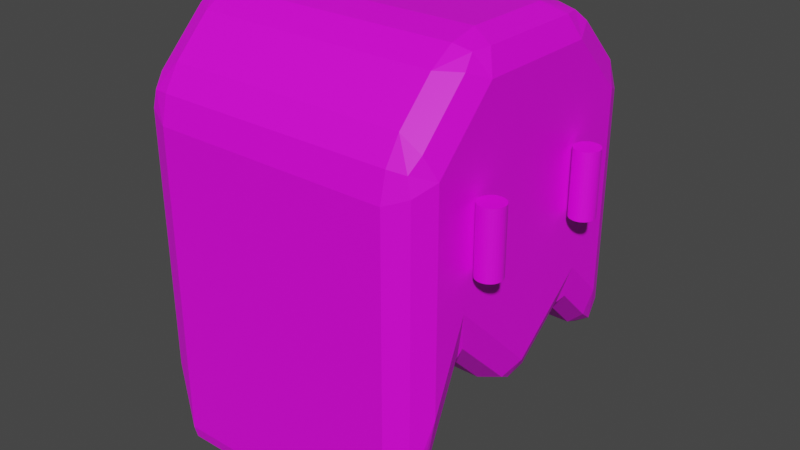 # Source: PurplePlanetAncientHead.blend  (saved by Blender 2.83.18; exported with 4.5.12 LTS)
import bpy
from mathutils import Matrix  # noqa: F401  (used for matrix-valued properties, if any)

bpy.ops.wm.read_factory_settings(use_empty=True)
scene = bpy.context.scene
scene.name = 'Scene'

# ---- collections
col_collection = bpy.data.collections.new('Collection'); scene.collection.children.link(col_collection)

# ---- images (referenced by path relative to the original .blend; pixels are not part of the script)
import os
ASSET_DIR = os.environ.get("B2B_ASSET_DIR", "")  # directory of the original .blend (textures are referenced by path, not embedded)
HERE = os.path.dirname(os.path.abspath(__file__))  # packed textures are extracted next to this script under _unpacked/

def load_image(name, relpath, width, height, colorspace="sRGB"):
    """Load a texture the original file referenced (path relative to the .blend, or extracted next to this script)."""
    p = next((c for c in (os.path.join(HERE, relpath), os.path.join(ASSET_DIR, relpath)) if relpath and os.path.exists(c)), "")
    if p:
        img = bpy.data.images.load(p, check_existing=True)
        img.name = name
    else:  # same state as the original file: an image datablock whose file is absent (Cycles renders it pink)
        img = bpy.data.images.new(name, width, height)
        img.source = "FILE"
        img.filepath = "//" + (relpath or name)
    img.colorspace_settings.name = colorspace
    return img
img_stone_wall_013_albedo_jpg = load_image('Stone_Wall_013_Albedo.jpg', 'Stone_Wall_013_Albedo.jpg', 1024, 1024, 'sRGB')

# ---- materials (node trees are filled in below, after node groups)
mat_material_003 = bpy.data.materials.new('Material.003')
mat_material_003.use_transparent_shadow = False
mat_material_001 = bpy.data.materials.new('Material.001')
mat_material_001.use_transparent_shadow = False
mat_material_002 = bpy.data.materials.new('Material.002')
mat_material_002.use_transparent_shadow = False

# ---- material node trees
mat_material_003.use_nodes = True; mat_material_003.node_tree.nodes.clear()
_N = mat_material_003.node_tree.nodes; _L = mat_material_003.node_tree.links
n0 = _N.new('ShaderNodeBsdfPrincipled'); n0.name = 'Principled BSDF'; n0.location = (10, 300)
n0.distribution = 'GGX'
n0.subsurface_method = 'BURLEY'
n0.inputs[3].default_value = 1.45
n0.inputs[27].default_value = (0.0, 0.0, 0.0, 1.0)
n0.inputs[28].default_value = 1.0
n1 = _N.new('ShaderNodeOutputMaterial'); n1.name = 'Material Output'; n1.location = (300, 300)
n2 = _N.new('ShaderNodeTexImage'); n2.name = 'Image Texture'; n2.location = (-391, 285)
n2.image = img_stone_wall_013_albedo_jpg
_L.new(n0.outputs[0], n1.inputs[0])
_L.new(n2.outputs[0], n0.inputs[0])
n1.is_active_output = True
mat_material_001.use_nodes = True; mat_material_001.node_tree.nodes.clear()
_N = mat_material_001.node_tree.nodes; _L = mat_material_001.node_tree.links
n0 = _N.new('ShaderNodeBsdfPrincipled'); n0.name = 'Principled BSDF'; n0.location = (-160, 340)
n0.distribution = 'GGX'
n0.subsurface_method = 'BURLEY'
n0.inputs[3].default_value = 1.45
n0.inputs[27].default_value = (0.0, 0.0, 0.0, 1.0)
n0.inputs[28].default_value = 1.0
n1 = _N.new('ShaderNodeOutputMaterial'); n1.name = 'Material Output'; n1.location = (140, 340)
n2 = _N.new('ShaderNodeTexImage'); n2.name = 'Image Texture'; n2.location = (-440, 300)
n2.image = img_stone_wall_013_albedo_jpg
_L.new(n0.outputs[0], n1.inputs[0])
_L.new(n2.outputs[0], n0.inputs[0])
n1.is_active_output = True
mat_material_002.use_nodes = True; mat_material_002.node_tree.nodes.clear()
_N = mat_material_002.node_tree.nodes; _L = mat_material_002.node_tree.links
n0 = _N.new('ShaderNodeBsdfPrincipled'); n0.name = 'Principled BSDF.001'; n0.location = (-480, 320)
n0.distribution = 'GGX'
n0.subsurface_method = 'BURLEY'
n0.inputs[3].default_value = 1.45
n0.inputs[27].default_value = (0.0, 0.0, 0.0, 1.0)
n0.inputs[28].default_value = 1.0
n1 = _N.new('ShaderNodeOutputMaterial'); n1.name = 'Material Output.001'; n1.location = (-180, 320)
n2 = _N.new('ShaderNodeTexImage'); n2.name = 'Image Texture'; n2.location = (-780, 280)
n2.image = img_stone_wall_013_albedo_jpg
_L.new(n0.outputs[0], n1.inputs[0])
_L.new(n2.outputs[0], n0.inputs[0])
n1.is_active_output = True

# ---- world
world_world = bpy.data.worlds.new('World'); scene.world = world_world
world_world.use_nodes = True; world_world.node_tree.nodes.clear()
_N = world_world.node_tree.nodes; _L = world_world.node_tree.links
n0 = _N.new('ShaderNodeOutputWorld'); n0.name = 'World Output'; n0.location = (300, 300)
n1 = _N.new('ShaderNodeBackground'); n1.name = 'Background'; n1.location = (10, 300)
n1.inputs[0].default_value = (0.05088, 0.05088, 0.05088, 1.0)
_L.new(n1.outputs[0], n0.inputs[0])
n0.is_active_output = True
world_world.color = (0.05088, 0.05088, 0.05088)
world_world.use_sun_shadow = False
world_world.sun_shadow_jitter_overblur = 0.0

# ---- meshes
me_cube_001 = bpy.data.meshes.new('Cube.001')
me_cube_001.from_pydata([(-1.0, -1.0, -2.0), (-1.0, 1.0, -1.4), (1.0, 0.0, -1.3), (1.0, -1.0, -2.0), (1.0, 1.0, -1.4), (-1.0, 0.0, -1.3), (-1.0, -1.0, 0.4774), (-1.0, -0.4774, 1.0), (1.0, -0.4774, 1.0), (1.0, -1.0, 0.4774), (-1.0, 0.5035, 1.0), (-1.0, 1.0, 0.5035), (1.0, 1.0, 0.5035), (1.0, 0.5035, 1.0), (-1.0, -0.5, -0.8), (1.0, -0.5, -0.8), (1.0, 0.5, -0.9), (-1.0, 0.5, -0.9)], [], [(4, 12, 13, 8, 9, 3, 15, 2, 16), (13, 10, 7, 8), (1, 11, 12, 4), (14, 15, 3, 0), (17, 16, 2, 5), (8, 7, 6, 9), (3, 9, 6, 0), (10, 13, 12, 11), (0, 6, 7, 10, 11, 1, 17, 5, 14), (5, 2, 15, 14), (1, 4, 16, 17)])
_uv = me_cube_001.uv_layers.new(name='UVMap')
_uv.uv.foreach_set('vector', [0.375, 0.5, 0.5629, 0.5, 0.625, 0.5621, 0.625, 0.6847, 0.5597, 0.75, 0.375, 0.75, 0.375, 0.6875, 0.375, 0.625, 0.375, 0.5625, 0.625, 0.5621, 0.875, 0.5621, 0.875, 0.6847, 0.625, 0.6847, 0.375, 0.25, 0.5629, 0.25, 0.5629, 0.5, 0.375, 0.5, 0.125, 0.6875, 0.375, 0.6875, 0.375, 0.75, 0.125, 0.75, 0.125, 0.5625, 0.375, 0.5625, 0.375, 0.625, 0.125, 0.625, 0.625, 0.6847, 0.875, 0.6847, 0.875, 0.75, 0.625, 0.75, 0.375, 0.75, 0.5597, 0.75, 0.5597, 1.0, 0.375, 1.0, 0.875, 0.5621, 0.625, 0.5621, 0.625, 0.5, 0.875, 0.5, 0.375, 0.0, 0.5597, 0.0, 0.625, 0.06532, 0.625, 0.1879, 0.5629, 0.25, 0.375, 0.25, 0.375, 0.1875, 0.375, 0.125, 0.375, 0.0625, 0.125, 0.625, 0.375, 0.625, 0.375, 0.6875, 0.125, 0.6875, 0.125, 0.5, 0.375, 0.5, 0.375, 0.5625, 0.125, 0.5625])
me_cube_001.materials.append(mat_material_003)
me_cube_001.use_remesh_fix_poles = True
me_cube_001.use_remesh_preserve_attributes = False
me_cube_001.use_mirror_vertex_groups = False
me_cube_001.update()
me_cylinder = bpy.data.meshes.new('Cylinder')
me_cylinder.from_pydata([(0.0, 1.0, -1.0), (0.0, 1.0, 1.0), (0.1951, 0.9808, -1.0), (0.1951, 0.9808, 1.0), (0.3827, 0.9239, -1.0), (0.3827, 0.9239, 1.0), (0.5556, 0.8315, -1.0), (0.5556, 0.8315, 1.0), (0.7071, 0.7071, -1.0), (0.7071, 0.7071, 1.0), (0.8315, 0.5556, -1.0), (0.8315, 0.5556, 1.0), (0.9239, 0.3827, -1.0), (0.9239, 0.3827, 1.0), (0.9808, 0.1951, -1.0), (0.9808, 0.1951, 1.0), (1.0, 7.55e-08, -1.0), (1.0, 7.55e-08, 1.0), (0.9808, -0.1951, -1.0), (0.9808, -0.1951, 1.0), (0.9239, -0.3827, -1.0), (0.9239, -0.3827, 1.0), (0.8315, -0.5556, -1.0), (0.8315, -0.5556, 1.0), (0.7071, -0.7071, -1.0), (0.7071, -0.7071, 1.0), (0.5556, -0.8315, -1.0), (0.5556, -0.8315, 1.0), (0.3827, -0.9239, -1.0), (0.3827, -0.9239, 1.0), (0.1951, -0.9808, -1.0), (0.1951, -0.9808, 1.0), (-3.258e-07, -1.0, -1.0), (-3.258e-07, -1.0, 1.0), (-0.1951, -0.9808, -1.0), (-0.1951, -0.9808, 1.0), (-0.3827, -0.9239, -1.0), (-0.3827, -0.9239, 1.0), (-0.5556, -0.8315, -1.0), (-0.5556, -0.8315, 1.0), (-0.7071, -0.7071, -1.0), (-0.7071, -0.7071, 1.0), (-0.8315, -0.5556, -1.0), (-0.8315, -0.5556, 1.0), (-0.9239, -0.3827, -1.0), (-0.9239, -0.3827, 1.0), (-0.9808, -0.1951, -1.0), (-0.9808, -0.1951, 1.0), (-1.0, 9.656e-07, -1.0), (-1.0, 9.656e-07, 1.0), (-0.9808, 0.1951, -1.0), (-0.9808, 0.1951, 1.0), (-0.9239, 0.3827, -1.0), (-0.9239, 0.3827, 1.0), (-0.8315, 0.5556, -1.0), (-0.8315, 0.5556, 1.0), (-0.7071, 0.7071, -1.0), (-0.7071, 0.7071, 1.0), (-0.5556, 0.8315, -1.0), (-0.5556, 0.8315, 1.0), (-0.3827, 0.9239, -1.0), (-0.3827, 0.9239, 1.0), (-0.1951, 0.9808, -1.0), (-0.1951, 0.9808, 1.0)], [], [(0, 1, 3, 2), (2, 3, 5, 4), (4, 5, 7, 6), (6, 7, 9, 8), (8, 9, 11, 10), (10, 11, 13, 12), (12, 13, 15, 14), (14, 15, 17, 16), (16, 17, 19, 18), (18, 19, 21, 20), (20, 21, 23, 22), (22, 23, 25, 24), (24, 25, 27, 26), (26, 27, 29, 28), (28, 29, 31, 30), (30, 31, 33, 32), (32, 33, 35, 34), (34, 35, 37, 36), (36, 37, 39, 38), (38, 39, 41, 40), (40, 41, 43, 42), (42, 43, 45, 44), (44, 45, 47, 46), (46, 47, 49, 48), (48, 49, 51, 50), (50, 51, 53, 52), (52, 53, 55, 54), (54, 55, 57, 56), (56, 57, 59, 58), (58, 59, 61, 60), (3, 1, 63, 61, 59, 57, 55, 53, 51, 49, 47, 45, 43, 41, 39, 37, 35, 33, 31, 29, 27, 25, 23, 21, 19, 17, 15, 13, 11, 9, 7, 5), (60, 61, 63, 62), (62, 63, 1, 0), (0, 2, 4, 6, 8, 10, 12, 14, 16, 18, 20, 22, 24, 26, 28, 30, 32, 34, 36, 38, 40, 42, 44, 46, 48, 50, 52, 54, 56, 58, 60, 62)])
_uv = me_cylinder.uv_layers.new(name='UVMap')
_uv.uv.foreach_set('vector', [1.0, 0.5, 1.0, 1.0, 0.9688, 1.0, 0.9688, 0.5, 0.9688, 0.5, 0.9688, 1.0, 0.9375, 1.0, 0.9375, 0.5, 0.9375, 0.5, 0.9375, 1.0, 0.9062, 1.0, 0.9062, 0.5, 0.9062, 0.5, 0.9062, 1.0, 0.875, 1.0, 0.875, 0.5, 0.875, 0.5, 0.875, 1.0, 0.8438, 1.0, 0.8438, 0.5, 0.8438, 0.5, 0.8438, 1.0, 0.8125, 1.0, 0.8125, 0.5, 0.8125, 0.5, 0.8125, 1.0, 0.7812, 1.0, 0.7812, 0.5, 0.7812, 0.5, 0.7812, 1.0, 0.75, 1.0, 0.75, 0.5, 0.75, 0.5, 0.75, 1.0, 0.7188, 1.0, 0.7188, 0.5, 0.7188, 0.5, 0.7188, 1.0, 0.6875, 1.0, 0.6875, 0.5, 0.6875, 0.5, 0.6875, 1.0, 0.6562, 1.0, 0.6562, 0.5, 0.6562, 0.5, 0.6562, 1.0, 0.625, 1.0, 0.625, 0.5, 0.625, 0.5, 0.625, 1.0, 0.5938, 1.0, 0.5938, 0.5, 0.5938, 0.5, 0.5938, 1.0, 0.5625, 1.0, 0.5625, 0.5, 0.5625, 0.5, 0.5625, 1.0, 0.5312, 1.0, 0.5312, 0.5, 0.5312, 0.5, 0.5312, 1.0, 0.5, 1.0, 0.5, 0.5, 0.5, 0.5, 0.5, 1.0, 0.4688, 1.0, 0.4688, 0.5, 0.4688, 0.5, 0.4688, 1.0, 0.4375, 1.0, 0.4375, 0.5, 0.4375, 0.5, 0.4375, 1.0, 0.4062, 1.0, 0.4062, 0.5, 0.4062, 0.5, 0.4062, 1.0, 0.375, 1.0, 0.375, 0.5, 0.375, 0.5, 0.375, 1.0, 0.3438, 1.0, 0.3438, 0.5, 0.3438, 0.5, 0.3438, 1.0, 0.3125, 1.0, 0.3125, 0.5, 0.3125, 0.5, 0.3125, 1.0, 0.2812, 1.0, 0.2812, 0.5, 0.2812, 0.5, 0.2812, 1.0, 0.25, 1.0, 0.25, 0.5, 0.25, 0.5, 0.25, 1.0, 0.2188, 1.0, 0.2188, 0.5, 0.2188, 0.5, 0.2188, 1.0, 0.1875, 1.0, 0.1875, 0.5, 0.1875, 0.5, 0.1875, 1.0, 0.1562, 1.0, 0.1562, 0.5, 0.1562, 0.5, 0.1562, 1.0, 0.125, 1.0, 0.125, 0.5, 0.125, 0.5, 0.125, 1.0, 0.09375, 1.0, 0.09375, 0.5, 0.09375, 0.5, 0.09375, 1.0, 0.0625, 1.0, 0.0625, 0.5, 0.2968, 0.4854, 0.25, 0.49, 0.2032, 0.4854, 0.1582, 0.4717, 0.1167, 0.4496, 0.08029, 0.4197, 0.05045, 0.3833, 0.02827, 0.3418, 0.01461, 0.2968, 0.01, 0.25, 0.01461, 0.2032, 0.02827, 0.1582, 0.05045, 0.1167, 0.08029, 0.08029, 0.1167, 0.05045, 0.1582, 0.02827, 0.2032, 0.01461, 0.25, 0.01, 0.2968, 0.01461, 0.3418, 0.02827, 0.3833, 0.05045, 0.4197, 0.08029, 0.4496, 0.1167, 0.4717, 0.1582, 0.4854, 0.2032, 0.49, 0.25, 0.4854, 0.2968, 0.4717, 0.3418, 0.4496, 0.3833, 0.4197, 0.4197, 0.3833, 0.4496, 0.3418, 0.4717, 0.0625, 0.5, 0.0625, 1.0, 0.03125, 1.0, 0.03125, 0.5, 0.03125, 0.5, 0.03125, 1.0, 0.0, 1.0, 0.0, 0.5, 0.75, 0.49, 0.7968, 0.4854, 0.8418, 0.4717, 0.8833, 0.4496, 0.9197, 0.4197, 0.9496, 0.3833, 0.9717, 0.3418, 0.9854, 0.2968, 0.99, 0.25, 0.9854, 0.2032, 0.9717, 0.1582, 0.9496, 0.1167, 0.9197, 0.08029, 0.8833, 0.05045, 0.8418, 0.02827, 0.7968, 0.01461, 0.75, 0.01, 0.7032, 0.01461, 0.6582, 0.02827, 0.6167, 0.05045, 0.5803, 0.08029, 0.5504, 0.1167, 0.5283, 0.1582, 0.5146, 0.2032, 0.51, 0.25, 0.5146, 0.2968, 0.5283, 0.3418, 0.5504, 0.3833, 0.5803, 0.4197, 0.6167, 0.4496, 0.6582, 0.4717, 0.7032, 0.4854])
me_cylinder.materials.append(mat_material_001)
me_cylinder.use_remesh_fix_poles = True
me_cylinder.use_remesh_preserve_attributes = False
me_cylinder.use_mirror_vertex_groups = False
me_cylinder.update()
me_cylinder_001 = bpy.data.meshes.new('Cylinder.001')
me_cylinder_001.from_pydata([(0.0, 1.0, -1.0), (0.0, 1.0, 1.0), (0.1951, 0.9808, -1.0), (0.1951, 0.9808, 1.0), (0.3827, 0.9239, -1.0), (0.3827, 0.9239, 1.0), (0.5556, 0.8315, -1.0), (0.5556, 0.8315, 1.0), (0.7071, 0.7071, -1.0), (0.7071, 0.7071, 1.0), (0.8315, 0.5556, -1.0), (0.8315, 0.5556, 1.0), (0.9239, 0.3827, -1.0), (0.9239, 0.3827, 1.0), (0.9808, 0.1951, -1.0), (0.9808, 0.1951, 1.0), (1.0, 7.55e-08, -1.0), (1.0, 7.55e-08, 1.0), (0.9808, -0.1951, -1.0), (0.9808, -0.1951, 1.0), (0.9239, -0.3827, -1.0), (0.9239, -0.3827, 1.0), (0.8315, -0.5556, -1.0), (0.8315, -0.5556, 1.0), (0.7071, -0.7071, -1.0), (0.7071, -0.7071, 1.0), (0.5556, -0.8315, -1.0), (0.5556, -0.8315, 1.0), (0.3827, -0.9239, -1.0), (0.3827, -0.9239, 1.0), (0.1951, -0.9808, -1.0), (0.1951, -0.9808, 1.0), (-3.258e-07, -1.0, -1.0), (-3.258e-07, -1.0, 1.0), (-0.1951, -0.9808, -1.0), (-0.1951, -0.9808, 1.0), (-0.3827, -0.9239, -1.0), (-0.3827, -0.9239, 1.0), (-0.5556, -0.8315, -1.0), (-0.5556, -0.8315, 1.0), (-0.7071, -0.7071, -1.0), (-0.7071, -0.7071, 1.0), (-0.8315, -0.5556, -1.0), (-0.8315, -0.5556, 1.0), (-0.9239, -0.3827, -1.0), (-0.9239, -0.3827, 1.0), (-0.9808, -0.1951, -1.0), (-0.9808, -0.1951, 1.0), (-1.0, 9.656e-07, -1.0), (-1.0, 9.656e-07, 1.0), (-0.9808, 0.1951, -1.0), (-0.9808, 0.1951, 1.0), (-0.9239, 0.3827, -1.0), (-0.9239, 0.3827, 1.0), (-0.8315, 0.5556, -1.0), (-0.8315, 0.5556, 1.0), (-0.7071, 0.7071, -1.0), (-0.7071, 0.7071, 1.0), (-0.5556, 0.8315, -1.0), (-0.5556, 0.8315, 1.0), (-0.3827, 0.9239, -1.0), (-0.3827, 0.9239, 1.0), (-0.1951, 0.9808, -1.0), (-0.1951, 0.9808, 1.0)], [], [(0, 1, 3, 2), (2, 3, 5, 4), (4, 5, 7, 6), (6, 7, 9, 8), (8, 9, 11, 10), (10, 11, 13, 12), (12, 13, 15, 14), (14, 15, 17, 16), (16, 17, 19, 18), (18, 19, 21, 20), (20, 21, 23, 22), (22, 23, 25, 24), (24, 25, 27, 26), (26, 27, 29, 28), (28, 29, 31, 30), (30, 31, 33, 32), (32, 33, 35, 34), (34, 35, 37, 36), (36, 37, 39, 38), (38, 39, 41, 40), (40, 41, 43, 42), (42, 43, 45, 44), (44, 45, 47, 46), (46, 47, 49, 48), (48, 49, 51, 50), (50, 51, 53, 52), (52, 53, 55, 54), (54, 55, 57, 56), (56, 57, 59, 58), (58, 59, 61, 60), (3, 1, 63, 61, 59, 57, 55, 53, 51, 49, 47, 45, 43, 41, 39, 37, 35, 33, 31, 29, 27, 25, 23, 21, 19, 17, 15, 13, 11, 9, 7, 5), (60, 61, 63, 62), (62, 63, 1, 0), (0, 2, 4, 6, 8, 10, 12, 14, 16, 18, 20, 22, 24, 26, 28, 30, 32, 34, 36, 38, 40, 42, 44, 46, 48, 50, 52, 54, 56, 58, 60, 62)])
_uv = me_cylinder_001.uv_layers.new(name='UVMap')
_uv.uv.foreach_set('vector', [1.0, 0.5, 1.0, 1.0, 0.9688, 1.0, 0.9688, 0.5, 0.9688, 0.5, 0.9688, 1.0, 0.9375, 1.0, 0.9375, 0.5, 0.9375, 0.5, 0.9375, 1.0, 0.9062, 1.0, 0.9062, 0.5, 0.9062, 0.5, 0.9062, 1.0, 0.875, 1.0, 0.875, 0.5, 0.875, 0.5, 0.875, 1.0, 0.8438, 1.0, 0.8438, 0.5, 0.8438, 0.5, 0.8438, 1.0, 0.8125, 1.0, 0.8125, 0.5, 0.8125, 0.5, 0.8125, 1.0, 0.7812, 1.0, 0.7812, 0.5, 0.7812, 0.5, 0.7812, 1.0, 0.75, 1.0, 0.75, 0.5, 0.75, 0.5, 0.75, 1.0, 0.7188, 1.0, 0.7188, 0.5, 0.7188, 0.5, 0.7188, 1.0, 0.6875, 1.0, 0.6875, 0.5, 0.6875, 0.5, 0.6875, 1.0, 0.6562, 1.0, 0.6562, 0.5, 0.6562, 0.5, 0.6562, 1.0, 0.625, 1.0, 0.625, 0.5, 0.625, 0.5, 0.625, 1.0, 0.5938, 1.0, 0.5938, 0.5, 0.5938, 0.5, 0.5938, 1.0, 0.5625, 1.0, 0.5625, 0.5, 0.5625, 0.5, 0.5625, 1.0, 0.5312, 1.0, 0.5312, 0.5, 0.5312, 0.5, 0.5312, 1.0, 0.5, 1.0, 0.5, 0.5, 0.5, 0.5, 0.5, 1.0, 0.4688, 1.0, 0.4688, 0.5, 0.4688, 0.5, 0.4688, 1.0, 0.4375, 1.0, 0.4375, 0.5, 0.4375, 0.5, 0.4375, 1.0, 0.4062, 1.0, 0.4062, 0.5, 0.4062, 0.5, 0.4062, 1.0, 0.375, 1.0, 0.375, 0.5, 0.375, 0.5, 0.375, 1.0, 0.3438, 1.0, 0.3438, 0.5, 0.3438, 0.5, 0.3438, 1.0, 0.3125, 1.0, 0.3125, 0.5, 0.3125, 0.5, 0.3125, 1.0, 0.2812, 1.0, 0.2812, 0.5, 0.2812, 0.5, 0.2812, 1.0, 0.25, 1.0, 0.25, 0.5, 0.25, 0.5, 0.25, 1.0, 0.2188, 1.0, 0.2188, 0.5, 0.2188, 0.5, 0.2188, 1.0, 0.1875, 1.0, 0.1875, 0.5, 0.1875, 0.5, 0.1875, 1.0, 0.1562, 1.0, 0.1562, 0.5, 0.1562, 0.5, 0.1562, 1.0, 0.125, 1.0, 0.125, 0.5, 0.125, 0.5, 0.125, 1.0, 0.09375, 1.0, 0.09375, 0.5, 0.09375, 0.5, 0.09375, 1.0, 0.0625, 1.0, 0.0625, 0.5, 0.2968, 0.4854, 0.25, 0.49, 0.2032, 0.4854, 0.1582, 0.4717, 0.1167, 0.4496, 0.08029, 0.4197, 0.05045, 0.3833, 0.02827, 0.3418, 0.01461, 0.2968, 0.01, 0.25, 0.01461, 0.2032, 0.02827, 0.1582, 0.05045, 0.1167, 0.08029, 0.08029, 0.1167, 0.05045, 0.1582, 0.02827, 0.2032, 0.01461, 0.25, 0.01, 0.2968, 0.01461, 0.3418, 0.02827, 0.3833, 0.05045, 0.4197, 0.08029, 0.4496, 0.1167, 0.4717, 0.1582, 0.4854, 0.2032, 0.49, 0.25, 0.4854, 0.2968, 0.4717, 0.3418, 0.4496, 0.3833, 0.4197, 0.4197, 0.3833, 0.4496, 0.3418, 0.4717, 0.0625, 0.5, 0.0625, 1.0, 0.03125, 1.0, 0.03125, 0.5, 0.03125, 0.5, 0.03125, 1.0, 0.0, 1.0, 0.0, 0.5, 0.75, 0.49, 0.7968, 0.4854, 0.8418, 0.4717, 0.8833, 0.4496, 0.9197, 0.4197, 0.9496, 0.3833, 0.9717, 0.3418, 0.9854, 0.2968, 0.99, 0.25, 0.9854, 0.2032, 0.9717, 0.1582, 0.9496, 0.1167, 0.9197, 0.08029, 0.8833, 0.05045, 0.8418, 0.02827, 0.7968, 0.01461, 0.75, 0.01, 0.7032, 0.01461, 0.6582, 0.02827, 0.6167, 0.05045, 0.5803, 0.08029, 0.5504, 0.1167, 0.5283, 0.1582, 0.5146, 0.2032, 0.51, 0.25, 0.5146, 0.2968, 0.5283, 0.3418, 0.5504, 0.3833, 0.5803, 0.4197, 0.6167, 0.4496, 0.6582, 0.4717, 0.7032, 0.4854])
me_cylinder_001.materials.append(mat_material_002)
me_cylinder_001.use_remesh_fix_poles = True
me_cylinder_001.use_remesh_preserve_attributes = False
me_cylinder_001.use_mirror_vertex_groups = False
me_cylinder_001.update()

# ---- objects
ob_cube = bpy.data.objects.new('Cube', me_cube_001)
ob_eyeright = bpy.data.objects.new('EyeRight', me_cylinder)
ob_eyeleft = bpy.data.objects.new('EyeLeft', me_cylinder_001)

# ---- transforms, parenting, visibility, modifiers, constraints
ob_cube.location = (0.0, 0.0, 0.0)
ob_cube.lineart.crease_threshold = 0.0
_m = ob_cube.modifiers.new('Bevel', 'BEVEL')
_m.width = 0.64
_m.width_pct = 0.64
_m.segments = 2
_m.limit_method = 'NONE'
ob_eyeright.location = (1.1, -0.5, 0.0)
ob_eyeright.scale = (0.08098, 0.08098, 0.2125)
ob_eyeright.lineart.crease_threshold = 0.0
ob_eyeleft.location = (1.1, 0.4, 0.0)
ob_eyeleft.scale = (0.08098, 0.08098, 0.2125)
ob_eyeleft.lineart.crease_threshold = 0.0

# ---- collection membership
col_collection.objects.link(ob_cube)
col_collection.objects.link(ob_eyeright)
col_collection.objects.link(ob_eyeleft)

# ---- scene / render settings (as saved in the file)
scene.frame_start = 1; scene.frame_end = 250; scene.frame_set(67)
scene.render.engine = 'BLENDER_EEVEE_NEXT'
scene.cycles.use_denoising = False
scene.cycles.samples = 128
scene.cycles.sampling_pattern = 'TABULATED_SOBOL'
scene.cycles.use_adaptive_sampling = False
scene.cycles.use_light_tree = False
scene.view_settings.view_transform = 'Filmic'
bpy.context.view_layer.update()

# ---- added for rendering (the .blend has no active camera and no usable light): camera, sun
cam_auto = bpy.data.cameras.new('AutoCamera')
cam_auto.lens = 50.0
cam_auto.sensor_width = 36.0
cam_auto.clip_end = 1000.0
ob_auto_camera = bpy.data.objects.new('AutoCamera', cam_auto)
scene.collection.objects.link(ob_auto_camera)
ob_auto_camera.location = (3.91568, -4.59023, 2.61654)
ob_auto_camera.rotation_euler = (1.09748, -7.21219e-08, 0.694738)
scene.camera = ob_auto_camera
light_auto_sun = bpy.data.lights.new('AutoSun', 'SUN')
light_auto_sun.energy = 3.0
light_auto_sun.angle = 0.0523599
ob_auto_sun = bpy.data.objects.new('AutoSun', light_auto_sun)
scene.collection.objects.link(ob_auto_sun)
ob_auto_sun.rotation_euler = (0.872665, 0.174533, 0.523599)
bpy.context.view_layer.update()
